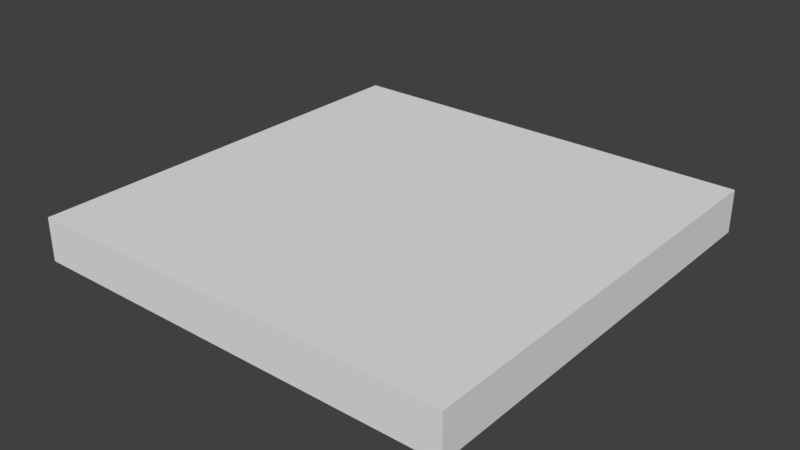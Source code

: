 # Source: Church_Floor_2x2x0.2.blend  (saved by Blender 2.79.0; exported with 4.5.12 LTS)
import bpy
from mathutils import Matrix  # noqa: F401  (used for matrix-valued properties, if any)

bpy.ops.wm.read_factory_settings(use_empty=True)
scene = bpy.context.scene
scene.name = 'Scene'

# ---- collections
col_collection_1 = bpy.data.collections.new('Collection 1'); scene.collection.children.link(col_collection_1)

# ---- world
world_world = bpy.data.worlds.new('World'); scene.world = world_world
world_world.color = (0.05088, 0.05088, 0.05088)
world_world.use_sun_shadow = False
world_world.sun_shadow_jitter_overblur = 0.0
world_world.cycles.sampling_method = 'MANUAL'

# ---- meshes
me_vert = bpy.data.meshes.new('Vert')
me_vert.from_pydata([(0.0, 0.0, 0.0), (2.0, 0.0, 0.0), (0.0, 2.0, 0.0), (0.0, 0.0, 0.2), (2.0, 0.0, 0.2), (0.0, 2.0, 0.2), (2.0, 2.0, 0.0), (2.0, 2.0, 0.2)], [], [(0, 2, 6, 1), (3, 4, 7, 5), (0, 3, 5, 2), (6, 7, 4, 1), (1, 4, 3, 0), (2, 5, 7, 6)])
me_vert.use_remesh_preserve_volume = False
me_vert.use_remesh_preserve_attributes = False
me_vert.use_mirror_vertex_groups = False
me_vert.update()

# ---- objects
ob_church_floor_2x2x0_25 = bpy.data.objects.new('Church Floor 2x2x0.25', me_vert)

# ---- transforms, parenting, visibility, modifiers, constraints
ob_church_floor_2x2x0_25.location = (0.0, 0.0, 0.0)
ob_church_floor_2x2x0_25.lineart.crease_threshold = 0.0

# ---- collection membership
col_collection_1.objects.link(ob_church_floor_2x2x0_25)

# ---- scene / render settings (as saved in the file)
scene.frame_start = 1; scene.frame_end = 250; scene.frame_set(1)
scene.render.engine = 'BLENDER_EEVEE_NEXT'
scene.render.resolution_percentage = 50
scene.render.dither_intensity = 0.0
scene.cycles.use_denoising = False
scene.cycles.samples = 128
scene.cycles.sampling_pattern = 'TABULATED_SOBOL'
scene.cycles.use_adaptive_sampling = False
scene.cycles.use_light_tree = False
scene.cycles.blur_glossy = 0.0
scene.cycles.sample_clamp_indirect = 0.0
scene.view_settings.view_transform = 'Standard'
bpy.context.view_layer.update()

# ---- added for rendering (the .blend has no active camera and no usable light): camera, sun
cam_auto = bpy.data.cameras.new('AutoCamera')
cam_auto.lens = 50.0
cam_auto.sensor_width = 36.0
cam_auto.clip_end = 1000.0
ob_auto_camera = bpy.data.objects.new('AutoCamera', cam_auto)
scene.collection.objects.link(ob_auto_camera)
ob_auto_camera.location = (3.62346, -2.14816, 2.19877)
ob_auto_camera.rotation_euler = (1.09748, -7.21219e-08, 0.694738)
scene.camera = ob_auto_camera
light_auto_sun = bpy.data.lights.new('AutoSun', 'SUN')
light_auto_sun.energy = 3.0
light_auto_sun.angle = 0.0523599
ob_auto_sun = bpy.data.objects.new('AutoSun', light_auto_sun)
scene.collection.objects.link(ob_auto_sun)
ob_auto_sun.rotation_euler = (0.872665, 0.174533, 0.523599)
bpy.context.view_layer.update()
